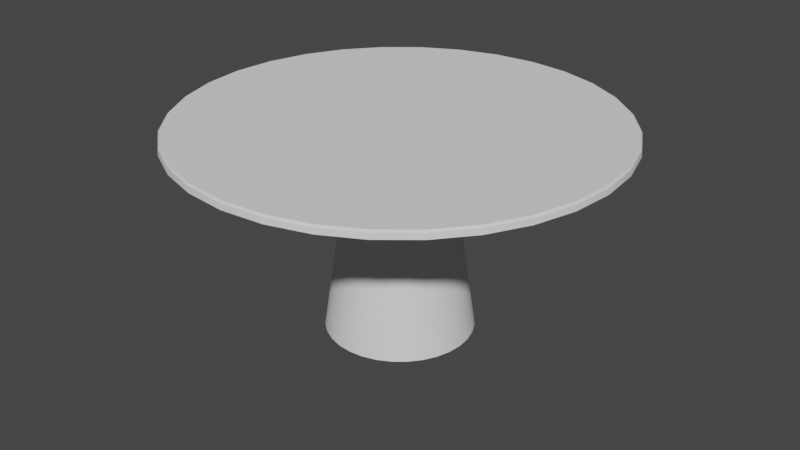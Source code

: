 # Source: DinningTable.blend  (saved by Blender 3.4.6; exported with 4.5.12 LTS)
import bpy
from mathutils import Matrix  # noqa: F401  (used for matrix-valued properties, if any)

bpy.ops.wm.read_factory_settings(use_empty=True)
scene = bpy.context.scene
scene.name = 'Scene'

# ---- collections
col_collection = bpy.data.collections.new('Collection'); scene.collection.children.link(col_collection)

# ---- node groups
ng_auto_smooth = bpy.data.node_groups.new('Auto Smooth', 'GeometryNodeTree')
_s = ng_auto_smooth.interface.new_socket(name='Geometry', in_out='OUTPUT', socket_type='NodeSocketGeometry')
_s = ng_auto_smooth.interface.new_socket(name='Geometry', in_out='INPUT', socket_type='NodeSocketGeometry')
_s = ng_auto_smooth.interface.new_socket(name='Angle', in_out='INPUT', socket_type='NodeSocketFloat')
_s.subtype = 'ANGLE'
_s.min_value = 0.0
_s.max_value = 3.142
ng_auto_smooth.is_modifier = True
_N = ng_auto_smooth.nodes; _L = ng_auto_smooth.links
n0 = _N.new('NodeGroupOutput'); n0.name = 'Group Output'; n0.location = (480, -100)
n1 = _N.new('NodeGroupInput'); n1.name = 'Group Input'; n1.location = (-420, -300)
n2 = _N.new('NodeGroupInput'); n2.name = 'Group Input.001'; n2.location = (-60, -100)
n3 = _N.new('GeometryNodeSetShadeSmooth'); n3.name = 'Set Shade Smooth'; n3.location = (120, -100)
n3.domain = 'EDGE'
n4 = _N.new('GeometryNodeSetShadeSmooth'); n4.name = 'Set Shade Smooth.001'; n4.location = (300, -100)
n5 = _N.new('GeometryNodeInputMeshEdgeAngle'); n5.name = 'Edge Angle'; n5.location = (-420, -220)
n6 = _N.new('GeometryNodeInputEdgeSmooth'); n6.name = 'Is Edge Smooth'; n6.location = (-60, -160)
n7 = _N.new('GeometryNodeInputShadeSmooth'); n7.name = 'Is Face Smooth'; n7.location = (-240, -340)
n8 = _N.new('FunctionNodeBooleanMath'); n8.name = 'Boolean Math'; n8.location = (-60, -220)
n9 = _N.new('FunctionNodeCompare'); n9.name = 'Compare'; n9.location = (-240, -180)
n9.operation = 'LESS_EQUAL'
_L.new(n5.outputs[0], n9.inputs[0])
_L.new(n4.outputs[0], n0.inputs[0])
_L.new(n1.outputs[1], n9.inputs[1])
_L.new(n9.outputs[0], n8.inputs[0])
_L.new(n7.outputs[0], n8.inputs[1])
_L.new(n2.outputs[0], n3.inputs[0])
_L.new(n6.outputs[0], n3.inputs[1])
_L.new(n3.outputs[0], n4.inputs[0])
_L.new(n8.outputs[0], n3.inputs[2])
n0.is_active_output = True

# ---- world
world_world = bpy.data.worlds.new('World'); scene.world = world_world
world_world.use_nodes = True; world_world.node_tree.nodes.clear()
_N = world_world.node_tree.nodes; _L = world_world.node_tree.links
n0 = _N.new('ShaderNodeOutputWorld'); n0.name = 'World Output'; n0.location = (300, 300)
n1 = _N.new('ShaderNodeBackground'); n1.name = 'Background'; n1.location = (10, 300)
n1.inputs[0].default_value = (0.05088, 0.05088, 0.05088, 1.0)
_L.new(n1.outputs[0], n0.inputs[0])
n0.is_active_output = True
world_world.color = (0.05088, 0.05088, 0.05088)
world_world.use_sun_shadow = False
world_world.sun_shadow_jitter_overblur = 0.0

# ---- meshes
me_circle = bpy.data.meshes.new('Circle')
me_circle.from_pydata([(0.0, 1.0, -0.982), (-0.1951, 0.9808, -0.982), (-0.3827, 0.9239, -0.982), (-0.5556, 0.8315, -0.982), (-0.7071, 0.7071, -0.982), (-0.8315, 0.5556, -0.982), (-0.9239, 0.3827, -0.982), (-0.9808, 0.1951, -0.982), (-1.0, 0.0, -0.982), (-0.9808, -0.1951, -0.982), (-0.9239, -0.3827, -0.982), (-0.8315, -0.5556, -0.982), (-0.7071, -0.7071, -0.982), (-0.5556, -0.8315, -0.982), (-0.3827, -0.9239, -0.982), (-0.1951, -0.9808, -0.982), (0.0, -1.0, -0.982), (0.1951, -0.9808, -0.982), (0.3827, -0.9239, -0.982), (0.5556, -0.8315, -0.982), (0.7071, -0.7071, -0.982), (0.8315, -0.5556, -0.982), (0.9239, -0.3827, -0.982), (0.9808, -0.1951, -0.982), (1.0, 0.0, -0.982), (0.9808, 0.1951, -0.982), (0.9239, 0.3827, -0.982), (0.8315, 0.5556, -0.982), (0.7071, 0.7071, -0.982), (0.5556, 0.8315, -0.982), (0.3827, 0.9239, -0.982), (0.1951, 0.9808, -0.982), (-1.801e-10, 0.9888, -1.016), (-0.1929, 0.9698, -1.016), (-0.3784, 0.9135, -1.016), (-0.5494, 0.8222, -1.016), (-0.6992, 0.6992, -1.016), (-0.8222, 0.5494, -1.016), (-0.9135, 0.3784, -1.016), (-0.9698, 0.1929, -1.016), (-0.9888, -5.147e-11, -1.016), (-0.9698, -0.1929, -1.016), (-0.9135, -0.3784, -1.016), (-0.8222, -0.5494, -1.016), (-0.6992, -0.6992, -1.016), (-0.5494, -0.8222, -1.016), (-0.3784, -0.9135, -1.016), (-0.1929, -0.9698, -1.016), (-1.801e-10, -0.9888, -1.016), (0.1929, -0.9698, -1.016), (0.3784, -0.9135, -1.016), (0.5494, -0.8222, -1.016), (0.6992, -0.6992, -1.016), (0.8222, -0.5494, -1.016), (0.9135, -0.3784, -1.016), (0.9698, -0.1929, -1.016), (0.9888, -5.147e-11, -1.016), (0.9698, 0.1929, -1.016), (0.9135, 0.3784, -1.016), (0.8222, 0.5494, -1.016), (0.6992, 0.6992, -1.016), (0.5494, 0.8222, -1.016), (0.3784, 0.9135, -1.016), (0.1929, 0.9698, -1.016), (0.9973, -8.705e-11, -1.008), (0.9781, -0.1946, -1.008), (-0.8292, -0.554, -1.008), (-0.9213, -0.3816, -1.008), (0.9781, 0.1946, -1.008), (-0.7052, -0.7052, -1.008), (0.9213, 0.3816, -1.008), (-0.554, -0.8292, -1.008), (0.8292, 0.554, -1.008), (-0.3816, -0.9213, -1.008), (-0.1946, 0.9781, -1.008), (-1.93e-10, 0.9973, -1.008), (0.7052, 0.7052, -1.008), (-0.1946, -0.9781, -1.008), (-0.3816, 0.9213, -1.008), (0.554, 0.8292, -1.008), (-1.93e-10, -0.9973, -1.008), (-0.554, 0.8292, -1.008), (0.3816, 0.9213, -1.008), (0.1946, -0.9781, -1.008), (-0.7052, 0.7052, -1.008), (0.1946, 0.9781, -1.008), (0.3816, -0.9213, -1.008), (-0.8292, 0.554, -1.008), (0.554, -0.8292, -1.008), (-0.9213, 0.3816, -1.008), (0.7052, -0.7052, -1.008), (-0.9781, 0.1946, -1.008), (0.8292, -0.554, -1.008), (-0.9973, -8.705e-11, -1.008), (0.9213, -0.3816, -1.008), (-0.9781, -0.1946, -1.008), (-0.1901, 0.9558, -0.982), (-4.105e-10, 0.9745, -0.982), (-0.3729, 0.9003, -0.982), (-0.5414, 0.8103, -0.982), (-0.6891, 0.6891, -0.982), (-0.8103, 0.5414, -0.982), (-0.9003, 0.3729, -0.982), (-0.9558, 0.1901, -0.982), (-0.9745, -1.173e-10, -0.982), (-0.9558, -0.1901, -0.982), (-0.9003, -0.3729, -0.982), (-0.8103, -0.5414, -0.982), (-0.6891, -0.6891, -0.982), (-0.5414, -0.8103, -0.982), (-0.3729, -0.9003, -0.982), (-0.1901, -0.9558, -0.982), (-4.105e-10, -0.9745, -0.982), (0.1901, -0.9558, -0.982), (0.3729, -0.9003, -0.982), (0.5414, -0.8103, -0.982), (0.6891, -0.6891, -0.982), (0.8103, -0.5414, -0.982), (0.9003, -0.3729, -0.982), (0.9558, -0.1901, -0.982), (0.9745, -1.173e-10, -0.982), (0.9558, 0.1901, -0.982), (0.9003, 0.3729, -0.982), (0.8103, 0.5414, -0.982), (0.6891, 0.6891, -0.982), (0.5414, 0.8103, -0.982), (0.3729, 0.9003, -0.982), (0.1901, 0.9558, -0.982), (-0.1901, 0.9558, -0.9952), (-4.105e-10, 0.9745, -0.9952), (-0.3729, 0.9003, -0.9952), (-0.5414, 0.8103, -0.9952), (-0.6891, 0.6891, -0.9952), (-0.8103, 0.5414, -0.9952), (-0.9003, 0.3729, -0.9952), (-0.9558, 0.1901, -0.9952), (-0.9745, -1.173e-10, -0.9952), (-0.9558, -0.1901, -0.9952), (-0.9003, -0.3729, -0.9952), (-0.8103, -0.5414, -0.9952), (-0.6891, -0.6891, -0.9952), (-0.5414, -0.8103, -0.9952), (-0.3729, -0.9003, -0.9952), (-0.1901, -0.9558, -0.9952), (-4.105e-10, -0.9745, -0.9952), (0.1901, -0.9558, -0.9952), (0.3729, -0.9003, -0.9952), (0.5414, -0.8103, -0.9952), (0.6891, -0.6891, -0.9952), (0.8103, -0.5414, -0.9952), (0.9003, -0.3729, -0.9952), (0.9558, -0.1901, -0.9952), (0.9745, -1.173e-10, -0.9952), (0.9558, 0.1901, -0.9952), (0.9003, 0.3729, -0.9952), (0.8103, 0.5414, -0.9952), (0.6891, 0.6891, -0.9952), (0.5414, 0.8103, -0.9952), (0.3729, 0.9003, -0.9952), (0.1901, 0.9558, -0.9952), (-0.03905, 0.1963, -0.9952), (4.914e-09, 0.2002, -0.9952), (-0.07661, 0.1849, -0.9952), (-0.1112, 0.1664, -0.9952), (-0.1415, 0.1415, -0.9952), (-0.1664, 0.1112, -0.9952), (-0.1849, 0.07661, -0.9952), (-0.1963, 0.03905, -0.9952), (-0.2002, -3.677e-09, -0.9952), (-0.1963, -0.03905, -0.9952), (-0.1849, -0.07661, -0.9952), (-0.1664, -0.1112, -0.9952), (-0.1415, -0.1415, -0.9952), (-0.1112, -0.1664, -0.9952), (-0.07661, -0.1849, -0.9952), (-0.03905, -0.1963, -0.9952), (4.914e-09, -0.2002, -0.9952), (0.03905, -0.1963, -0.9952), (0.07661, -0.1849, -0.9952), (0.1112, -0.1664, -0.9952), (0.1415, -0.1415, -0.9952), (0.1664, -0.1112, -0.9952), (0.1849, -0.07661, -0.9952), (0.1963, -0.03905, -0.9952), (0.2002, -3.677e-09, -0.9952), (0.1963, 0.03905, -0.9952), (0.1849, 0.07661, -0.9952), (0.1664, 0.1112, -0.9952), (0.1415, 0.1415, -0.9952), (0.1112, 0.1664, -0.9952), (0.07661, 0.1849, -0.9952), (0.03905, 0.1963, -0.9952), (-0.06646, 0.3341, -0.04275), (5.036e-09, 0.3407, -0.04275), (-0.1304, 0.3147, -0.04275), (-0.1893, 0.2833, -0.04275), (-0.2409, 0.2409, -0.04275), (-0.2833, 0.1893, -0.04275), (-0.3147, 0.1304, -0.04275), (-0.3341, 0.06646, -0.04275), (-0.3407, -3.434e-09, -0.04275), (-0.3341, -0.06646, -0.04275), (-0.3147, -0.1304, -0.04275), (-0.2833, -0.1893, -0.04275), (-0.2409, -0.2409, -0.04275), (-0.1893, -0.2833, -0.04275), (-0.1304, -0.3147, -0.04275), (-0.06646, -0.3341, -0.04275), (5.036e-09, -0.3407, -0.04275), (0.06646, -0.3341, -0.04275), (0.1304, -0.3147, -0.04275), (0.1893, -0.2833, -0.04275), (0.2409, -0.2409, -0.04275), (0.2833, -0.1893, -0.04275), (0.3147, -0.1304, -0.04275), (0.3341, -0.06646, -0.04275), (0.3407, -3.434e-09, -0.04275), (0.3341, 0.06646, -0.04275), (0.3147, 0.1304, -0.04275), (0.2833, 0.1893, -0.04275), (0.2409, 0.2409, -0.04275), (0.1893, 0.2833, -0.04275), (0.1304, 0.3147, -0.04275), (0.06646, 0.3341, -0.04275)], [], [(18, 17, 113, 114), (33, 34, 35, 36, 37, 38, 39, 40, 41, 42, 43, 44, 45, 46, 47, 48, 49, 50, 51, 52, 53, 54, 55, 56, 57, 58, 59, 60, 61, 62, 63, 32), (65, 64, 56, 55), (67, 66, 43, 42), (64, 68, 57, 56), (66, 69, 44, 43), (68, 70, 58, 57), (69, 71, 45, 44), (70, 72, 59, 58), (71, 73, 46, 45), (75, 74, 33, 32), (72, 76, 60, 59), (73, 77, 47, 46), (74, 78, 34, 33), (76, 79, 61, 60), (77, 80, 48, 47), (78, 81, 35, 34), (79, 82, 62, 61), (80, 83, 49, 48), (81, 84, 36, 35), (82, 85, 63, 62), (83, 86, 50, 49), (84, 87, 37, 36), (85, 75, 32, 63), (86, 88, 51, 50), (87, 89, 38, 37), (88, 90, 52, 51), (89, 91, 39, 38), (90, 92, 53, 52), (91, 93, 40, 39), (92, 94, 54, 53), (93, 95, 41, 40), (94, 65, 55, 54), (95, 67, 42, 41), (9, 10, 67, 95), (22, 23, 65, 94), (8, 9, 95, 93), (21, 22, 94, 92), (7, 8, 93, 91), (20, 21, 92, 90), (6, 7, 91, 89), (19, 20, 90, 88), (5, 6, 89, 87), (18, 19, 88, 86), (31, 0, 75, 85), (4, 5, 87, 84), (17, 18, 86, 83), (30, 31, 85, 82), (3, 4, 84, 81), (16, 17, 83, 80), (29, 30, 82, 79), (2, 3, 81, 78), (15, 16, 80, 77), (28, 29, 79, 76), (1, 2, 78, 74), (14, 15, 77, 73), (27, 28, 76, 72), (0, 1, 74, 75), (13, 14, 73, 71), (26, 27, 72, 70), (12, 13, 71, 69), (25, 26, 70, 68), (11, 12, 69, 66), (24, 25, 68, 64), (10, 11, 66, 67), (23, 24, 64, 65), (105, 104, 136, 137), (5, 4, 100, 101), (0, 31, 127, 97), (19, 18, 114, 115), (6, 5, 101, 102), (20, 19, 115, 116), (7, 6, 102, 103), (21, 20, 116, 117), (8, 7, 103, 104), (22, 21, 117, 118), (9, 8, 104, 105), (23, 22, 118, 119), (10, 9, 105, 106), (24, 23, 119, 120), (11, 10, 106, 107), (25, 24, 120, 121), (12, 11, 107, 108), (26, 25, 121, 122), (13, 12, 108, 109), (27, 26, 122, 123), (14, 13, 109, 110), (1, 0, 97, 96), (28, 27, 123, 124), (15, 14, 110, 111), (2, 1, 96, 98), (29, 28, 124, 125), (16, 15, 111, 112), (3, 2, 98, 99), (30, 29, 125, 126), (17, 16, 112, 113), (4, 3, 99, 100), (31, 30, 126, 127), (140, 139, 171, 172), (119, 118, 150, 151), (106, 105, 137, 138), (120, 119, 151, 152), (107, 106, 138, 139), (121, 120, 152, 153), (108, 107, 139, 140), (122, 121, 153, 154), (109, 108, 140, 141), (123, 122, 154, 155), (110, 109, 141, 142), (96, 97, 129, 128), (124, 123, 155, 156), (111, 110, 142, 143), (98, 96, 128, 130), (125, 124, 156, 157), (112, 111, 143, 144), (99, 98, 130, 131), (126, 125, 157, 158), (113, 112, 144, 145), (100, 99, 131, 132), (127, 126, 158, 159), (114, 113, 145, 146), (101, 100, 132, 133), (97, 127, 159, 129), (115, 114, 146, 147), (102, 101, 133, 134), (116, 115, 147, 148), (103, 102, 134, 135), (117, 116, 148, 149), (104, 103, 135, 136), (118, 117, 149, 150), (175, 174, 206, 207), (154, 153, 185, 186), (141, 140, 172, 173), (155, 154, 186, 187), (142, 141, 173, 174), (128, 129, 161, 160), (156, 155, 187, 188), (143, 142, 174, 175), (130, 128, 160, 162), (157, 156, 188, 189), (144, 143, 175, 176), (131, 130, 162, 163), (158, 157, 189, 190), (145, 144, 176, 177), (132, 131, 163, 164), (159, 158, 190, 191), (146, 145, 177, 178), (133, 132, 164, 165), (129, 159, 191, 161), (147, 146, 178, 179), (134, 133, 165, 166), (148, 147, 179, 180), (135, 134, 166, 167), (149, 148, 180, 181), (136, 135, 167, 168), (150, 149, 181, 182), (137, 136, 168, 169), (151, 150, 182, 183), (138, 137, 169, 170), (152, 151, 183, 184), (139, 138, 170, 171), (153, 152, 184, 185), (192, 193, 223, 222, 221, 220, 219, 218, 217, 216, 215, 214, 213, 212, 211, 210, 209, 208, 207, 206, 205, 204, 203, 202, 201, 200, 199, 198, 197, 196, 195, 194), (162, 160, 192, 194), (189, 188, 220, 221), (176, 175, 207, 208), (163, 162, 194, 195), (190, 189, 221, 222), (177, 176, 208, 209), (164, 163, 195, 196), (191, 190, 222, 223), (178, 177, 209, 210), (165, 164, 196, 197), (161, 191, 223, 193), (179, 178, 210, 211), (166, 165, 197, 198), (180, 179, 211, 212), (167, 166, 198, 199), (181, 180, 212, 213), (168, 167, 199, 200), (182, 181, 213, 214), (169, 168, 200, 201), (183, 182, 214, 215), (170, 169, 201, 202), (184, 183, 215, 216), (171, 170, 202, 203), (185, 184, 216, 217), (172, 171, 203, 204), (186, 185, 217, 218), (173, 172, 204, 205), (187, 186, 218, 219), (174, 173, 205, 206), (160, 161, 193, 192), (188, 187, 219, 220)])
me_circle.polygons.foreach_set('use_smooth', [True] * 194)
_uv = me_circle.uv_layers.new(name='UVMap')
_uv.uv.foreach_set('vector', [0.0, 0.0, 0.0, 0.0, 0.0, 0.0, 0.0, 0.0, 0.0, 0.0, 0.0, 0.0, 0.0, 0.0, 0.0, 0.0, 0.0, 0.0, 0.0, 0.0, 0.0, 0.0, 0.0, 0.0, 0.0, 0.0, 0.0, 0.0, 0.0, 0.0, 0.0, 0.0, 0.0, 0.0, 0.0, 0.0, 0.0, 0.0, 0.0, 0.0, 0.0, 0.0, 0.0, 0.0, 0.0, 0.0, 0.0, 0.0, 0.0, 0.0, 0.0, 0.0, 0.0, 0.0, 0.0, 0.0, 0.0, 0.0, 0.0, 0.0, 0.0, 0.0, 0.0, 0.0, 0.0, 0.0, 0.0, 0.0, 0.0, 0.0, 0.0, 0.0, 0.0, 0.0, 0.0, 0.0, 0.0, 0.0, 0.0, 0.0, 0.0, 0.0, 0.0, 0.0, 0.0, 0.0, 0.0, 0.0, 0.0, 0.0, 0.0, 0.0, 0.0, 0.0, 0.0, 0.0, 0.0, 0.0, 0.0, 0.0, 0.0, 0.0, 0.0, 0.0, 0.0, 0.0, 0.0, 0.0, 0.0, 0.0, 0.0, 0.0, 0.0, 0.0, 0.0, 0.0, 0.0, 0.0, 0.0, 0.0, 0.0, 0.0, 0.0, 0.0, 0.0, 0.0, 0.0, 0.0, 0.0, 0.0, 0.0, 0.0, 0.0, 0.0, 0.0, 0.0, 0.0, 0.0, 0.0, 0.0, 0.0, 0.0, 0.0, 0.0, 0.0, 0.0, 0.0, 0.0, 0.0, 0.0, 0.0, 0.0, 0.0, 0.0, 0.0, 0.0, 0.0, 0.0, 0.0, 0.0, 0.0, 0.0, 0.0, 0.0, 0.0, 0.0, 0.0, 0.0, 0.0, 0.0, 0.0, 0.0, 0.0, 0.0, 0.0, 0.0, 0.0, 0.0, 0.0, 0.0, 0.0, 0.0, 0.0, 0.0, 0.0, 0.0, 0.0, 0.0, 0.0, 0.0, 0.0, 0.0, 0.0, 0.0, 0.0, 0.0, 0.0, 0.0, 0.0, 0.0, 0.0, 0.0, 0.0, 0.0, 0.0, 0.0, 0.0, 0.0, 0.0, 0.0, 0.0, 0.0, 0.0, 0.0, 0.0, 0.0, 0.0, 0.0, 0.0, 0.0, 0.0, 0.0, 0.0, 0.0, 0.0, 0.0, 0.0, 0.0, 0.0, 0.0, 0.0, 0.0, 0.0, 0.0, 0.0, 0.0, 0.0, 0.0, 0.0, 0.0, 0.0, 0.0, 0.0, 0.0, 0.0, 0.0, 0.0, 0.0, 0.0, 0.0, 0.0, 0.0, 0.0, 0.0, 0.0, 0.0, 0.0, 0.0, 0.0, 0.0, 0.0, 0.0, 0.0, 0.0, 0.0, 0.0, 0.0, 0.0, 0.0, 0.0, 0.0, 0.0, 0.0, 0.0, 0.0, 0.0, 0.0, 0.0, 0.0, 0.0, 0.0, 0.0, 0.0, 0.0, 0.0, 0.0, 0.0, 0.0, 0.0, 0.0, 0.0, 0.0, 0.0, 0.0, 0.0, 0.0, 0.0, 0.0, 0.0, 0.0, 0.0, 0.0, 0.0, 0.0, 0.0, 0.0, 0.0, 0.0, 0.0, 0.0, 0.0, 0.0, 0.0, 0.0, 0.0, 0.0, 0.0, 0.0, 0.0, 0.0, 0.0, 0.0, 0.0, 0.0, 0.0, 0.0, 0.0, 0.0, 0.0, 0.0, 0.0, 0.0, 0.0, 0.0, 0.0, 0.0, 0.0, 0.0, 0.0, 0.0, 0.0, 0.0, 0.0, 0.0, 0.0, 0.0, 0.0, 0.0, 0.0, 0.0, 0.0, 0.0, 0.0, 0.0, 0.0, 0.0, 0.0, 0.0, 0.0, 0.0, 0.0, 0.0, 0.0, 0.0, 0.0, 0.0, 0.0, 0.0, 0.0, 0.0, 0.0, 0.0, 0.0, 0.0, 0.0, 0.0, 0.0, 0.0, 0.0, 0.0, 0.0, 0.0, 0.0, 0.0, 0.0, 0.0, 0.0, 0.0, 0.0, 0.0, 0.0, 0.0, 0.0, 0.0, 0.0, 0.0, 0.0, 0.0, 0.0, 0.0, 0.0, 0.0, 0.0, 0.0, 0.0, 0.0, 0.0, 0.0, 0.0, 0.0, 0.0, 0.0, 0.0, 0.0, 0.0, 0.0, 0.0, 0.0, 0.0, 0.0, 0.0, 0.0, 0.0, 0.0, 0.0, 0.0, 0.0, 0.0, 0.0, 0.0, 0.0, 0.0, 0.0, 0.0, 0.0, 0.0, 0.0, 0.0, 0.0, 0.0, 0.0, 0.0, 0.0, 0.0, 0.0, 0.0, 0.0, 0.0, 0.0, 0.0, 0.0, 0.0, 0.0, 0.0, 0.0, 0.0, 0.0, 0.0, 0.0, 0.0, 0.0, 0.0, 0.0, 0.0, 0.0, 0.0, 0.0, 0.0, 0.0, 0.0, 0.0, 0.0, 0.0, 0.0, 0.0, 0.0, 0.0, 0.0, 0.0, 0.0, 0.0, 0.0, 0.0, 0.0, 0.0, 0.0, 0.0, 0.0, 0.0, 0.0, 0.0, 0.0, 0.0, 0.0, 0.0, 0.0, 0.0, 0.0, 0.0, 0.0, 0.0, 0.0, 0.0, 0.0, 0.0, 0.0, 0.0, 0.0, 0.0, 0.0, 0.0, 0.0, 0.0, 0.0, 0.0, 0.0, 0.0, 0.0, 0.0, 0.0, 0.0, 0.0, 0.0, 0.0, 0.0, 0.0, 0.0, 0.0, 0.0, 0.0, 0.0, 0.0, 0.0, 0.0, 0.0, 0.0, 0.0, 0.0, 0.0, 0.0, 0.0, 0.0, 0.0, 0.0, 0.0, 0.0, 0.0, 0.0, 0.0, 0.0, 0.0, 0.0, 0.0, 0.0, 0.0, 0.0, 0.0, 0.0, 0.0, 0.0, 0.0, 0.0, 0.0, 0.0, 0.0, 0.0, 0.0, 0.0, 0.0, 0.0, 0.0, 0.0, 0.0, 0.0, 0.0, 0.0, 0.0, 0.0, 0.0, 0.0, 0.0, 0.0, 0.0, 0.0, 0.0, 0.0, 0.0, 0.0, 0.0, 0.0, 0.0, 0.0, 0.0, 0.0, 0.0, 0.0, 0.0, 0.0, 0.0, 0.0, 0.0, 0.0, 0.0, 0.0, 0.0, 0.0, 0.0, 0.0, 0.0, 0.0, 0.0, 0.0, 0.0, 0.0, 0.0, 0.0, 0.0, 0.0, 0.0, 0.0, 0.0, 0.0, 0.0, 0.0, 0.0, 0.0, 0.0, 0.0, 0.0, 0.0, 0.0, 0.0, 0.0, 0.0, 0.0, 0.0, 0.0, 0.0, 0.0, 0.0, 0.0, 0.0, 0.0, 0.0, 0.0, 0.0, 0.0, 0.0, 0.0, 0.0, 0.0, 0.0, 0.0, 0.0, 0.0, 0.0, 0.0, 0.0, 0.0, 0.0, 0.0, 0.0, 0.0, 0.0, 0.0, 0.0, 0.0, 0.0, 0.0, 0.0, 0.0, 0.0, 0.0, 0.0, 0.0, 0.0, 0.0, 0.0, 0.0, 0.0, 0.0, 0.0, 0.0, 0.0, 0.0, 0.0, 0.0, 0.0, 0.0, 0.0, 0.0, 0.0, 0.0, 0.0, 0.0, 0.0, 0.0, 0.0, 0.0, 0.0, 0.0, 0.0, 0.0, 0.0, 0.0, 0.0, 0.0, 0.0, 0.0, 0.0, 0.0, 0.0, 0.0, 0.0, 0.0, 0.0, 0.0, 0.0, 0.0, 0.0, 0.0, 0.0, 0.0, 0.0, 0.0, 0.0, 0.0, 0.0, 0.0, 0.0, 0.0, 0.0, 0.0, 0.0, 0.0, 0.0, 0.0, 0.0, 0.0, 0.0, 0.0, 0.0, 0.0, 0.0, 0.0, 0.0, 0.0, 0.0, 0.0, 0.0, 0.0, 0.0, 0.0, 0.0, 0.0, 0.0, 0.0, 0.0, 0.0, 0.0, 0.0, 0.0, 0.0, 0.0, 0.0, 0.0, 0.0, 0.0, 0.0, 0.0, 0.0, 0.0, 0.0, 0.0, 0.0, 0.0, 0.0, 0.0, 0.0, 0.0, 0.0, 0.0, 0.0, 0.0, 0.0, 0.0, 0.0, 0.0, 0.0, 0.0, 0.0, 0.0, 0.0, 0.0, 0.0, 0.0, 0.0, 0.0, 0.0, 0.0, 0.0, 0.0, 0.0, 0.0, 0.0, 0.0, 0.0, 0.0, 0.0, 0.0, 0.0, 0.0, 0.0, 0.0, 0.0, 0.0, 0.0, 0.0, 0.0, 0.0, 0.0, 0.0, 0.0, 0.0, 0.0, 0.0, 0.0, 0.0, 0.0, 0.0, 0.0, 0.0, 0.0, 0.0, 0.0, 0.0, 0.0, 0.0, 0.0, 0.0, 0.0, 0.0, 0.0, 0.0, 0.0, 0.0, 0.0, 0.0, 0.0, 0.0, 0.0, 0.0, 0.0, 0.0, 0.0, 0.0, 0.0, 0.0, 0.0, 0.0, 0.0, 0.0, 0.0, 0.0, 0.0, 0.0, 0.0, 0.0, 0.0, 0.0, 0.0, 0.0, 0.0, 0.0, 0.0, 0.0, 0.0, 0.0, 0.0, 0.0, 0.0, 0.0, 0.0, 0.0, 0.0, 0.0, 0.0, 0.0, 0.0, 0.0, 0.0, 0.0, 0.0, 0.0, 0.0, 0.0, 0.0, 0.0, 0.0, 0.0, 0.0, 0.0, 0.0, 0.0, 0.0, 0.0, 0.0, 0.0, 0.0, 0.0, 0.0, 0.0, 0.0, 0.0, 0.0, 0.0, 0.0, 0.0, 0.0, 0.0, 0.0, 0.0, 0.0, 0.0, 0.0, 0.0, 0.0, 0.0, 0.0, 0.0, 0.0, 0.0, 0.0, 0.0, 0.0, 0.0, 0.0, 0.0, 0.0, 0.0, 0.0, 0.0, 0.0, 0.0, 0.0, 0.0, 0.0, 0.0, 0.0, 0.0, 0.0, 0.0, 0.0, 0.0, 0.0, 0.0, 0.0, 0.0, 0.0, 0.0, 0.0, 0.0, 0.0, 0.0, 0.0, 0.0, 0.0, 0.0, 0.0, 0.0, 0.0, 0.0, 0.0, 0.0, 0.0, 0.0, 0.0, 0.0, 0.0, 0.0, 0.0, 0.0, 0.0, 0.0, 0.0, 0.0, 0.0, 0.0, 0.0, 0.0, 0.0, 0.0, 0.0, 0.0, 0.0, 0.0, 0.0, 0.0, 0.0, 0.0, 0.0, 0.0, 0.0, 0.0, 0.0, 0.0, 0.0, 0.0, 0.0, 0.0, 0.0, 0.0, 0.0, 0.0, 0.0, 0.0, 0.0, 0.0, 0.0, 0.0, 0.0, 0.0, 0.0, 0.0, 0.0, 0.0, 0.0, 0.0, 0.0, 0.0, 0.0, 0.0, 0.0, 0.0, 0.0, 0.0, 0.0, 0.0, 0.0, 0.0, 0.0, 0.0, 0.0, 0.0, 0.0, 0.0, 0.0, 0.0, 0.0, 0.0, 0.0, 0.0, 0.0, 0.0, 0.0, 0.0, 0.0, 0.0, 0.0, 0.0, 0.0, 0.0, 0.0, 0.0, 0.0, 0.0, 0.0, 0.0, 0.0, 0.0, 0.0, 0.0, 0.0, 0.0, 0.0, 0.0, 0.0, 0.0, 0.0, 0.0, 0.0, 0.0, 0.0, 0.0, 0.0, 0.0, 0.0, 0.0, 0.0, 0.0, 0.0, 0.0, 0.0, 0.0, 0.0, 0.0, 0.0, 0.0, 0.0, 0.0, 0.0, 0.0, 0.0, 0.0, 0.0, 0.0, 0.0, 0.0, 0.0, 0.0, 0.0, 0.0, 0.0, 0.0, 0.0, 0.0, 0.0, 0.0, 0.0, 0.0, 0.0, 0.0, 0.0, 0.0, 0.0, 0.0, 0.0, 0.0, 0.0, 0.0, 0.0, 0.0, 0.0, 0.0, 0.0, 0.0, 0.0, 0.0, 0.0, 0.0, 0.0, 0.0, 0.0, 0.0, 0.0, 0.0, 0.0, 0.0, 0.0, 0.0, 0.0, 0.0, 0.0, 0.0, 0.0, 0.0, 0.0, 0.0, 0.0, 0.0, 0.0, 0.0, 0.0, 0.0, 0.0, 0.0, 0.0, 0.0, 0.0, 0.0, 0.0, 0.0, 0.0, 0.0, 0.0, 0.0, 0.0, 0.0, 0.0, 0.0, 0.0, 0.0, 0.0, 0.0, 0.0, 0.0, 0.0, 0.0, 0.0, 0.0, 0.0, 0.0, 0.0, 0.0, 0.0, 0.0, 0.0, 0.0, 0.0, 0.0, 0.0, 0.0, 0.0, 0.0, 0.0, 0.0, 0.0, 0.0, 0.0, 0.0, 0.0, 0.0, 0.0, 0.0, 0.0, 0.0, 0.0, 0.0, 0.0, 0.0, 0.0, 0.0, 0.0, 0.0, 0.0, 0.0, 0.0, 0.0, 0.0, 0.0, 0.0, 0.0, 0.0, 0.0, 0.0, 0.0, 0.0, 0.0, 0.0, 0.0, 0.0, 0.0, 0.0, 0.0, 0.0, 0.0, 0.0, 0.0, 0.0, 0.0, 0.0, 0.0, 0.0, 0.0, 0.0, 0.0, 0.0, 0.0, 0.0, 0.0, 0.0, 0.0, 0.0, 0.0, 0.0, 0.0, 0.0, 0.0, 0.0, 0.0, 0.0, 0.0, 0.0, 0.0, 0.0, 0.0, 0.0, 0.0, 0.0, 0.0, 0.0, 0.0, 0.0, 0.0, 0.0, 0.0, 0.0, 0.0, 0.0, 0.0, 0.0, 0.0, 0.0, 0.0, 0.0, 0.0, 0.0, 0.0, 0.0, 0.0, 0.0, 0.0, 0.0, 0.0, 0.0, 0.0, 0.0, 0.0, 0.0, 0.0, 0.0, 0.0, 0.0, 0.0, 0.0, 0.0, 0.0, 0.0, 0.0, 0.0, 0.0, 0.0, 0.0, 0.0, 0.0, 0.0, 0.0, 0.0, 0.0, 0.0, 0.0, 0.0, 0.0, 0.0, 0.0, 0.0, 0.0, 0.0, 0.0, 0.0, 0.0, 0.0, 0.0, 0.0, 0.0, 0.0, 0.0, 0.0, 0.0, 0.0, 0.0, 0.0, 0.0, 0.0, 0.0, 0.0, 0.0, 0.0, 0.0, 0.0, 0.0, 0.0, 0.0, 0.0, 0.0, 0.0, 0.0, 0.0, 0.0, 0.0, 0.0, 0.0, 0.0, 0.0, 0.0, 0.0, 0.0, 0.0, 0.0, 0.0, 0.0, 0.0, 0.0, 0.0, 0.0, 0.0, 0.0, 0.0, 0.0, 0.0, 0.0, 0.0, 0.0, 0.0, 0.0, 0.0, 0.0, 0.0, 0.0, 0.0, 0.0, 0.0, 0.0, 0.0, 0.0, 0.0, 0.0, 0.0, 0.0, 0.0, 0.0, 0.0, 0.0, 0.0, 0.0, 0.0, 0.0, 0.0, 0.0, 0.0, 0.0, 0.0, 0.0, 0.0, 0.0, 0.0, 0.0, 0.0, 0.0, 0.0, 0.0, 0.0, 0.0, 0.0, 0.0, 0.0, 0.0, 0.0, 0.0, 0.0, 0.0, 0.0, 0.0, 0.0, 0.0, 0.0, 0.0, 0.0, 0.0, 0.0, 0.0, 0.0, 0.0, 0.0, 0.0, 0.0, 0.0, 0.0, 0.0, 0.0, 0.0, 0.0, 0.0, 0.0, 0.0, 0.0, 0.0, 0.0, 0.0, 0.0, 0.0, 0.0, 0.0, 0.0, 0.0, 0.0, 0.0, 0.0, 0.0, 0.0, 0.0, 0.0, 0.0, 0.0, 0.0, 0.0, 0.0, 0.0, 0.0, 0.0, 0.0, 0.0, 0.0, 0.0, 0.0, 0.0, 0.0, 0.0, 0.0, 0.0, 0.0, 0.0, 0.0, 0.0, 0.0, 0.0, 0.0, 0.0, 0.0, 0.0, 0.0, 0.0, 0.0, 0.0, 0.0, 0.0, 0.0, 0.0, 0.0, 0.0, 0.0, 0.0, 0.0, 0.0, 0.0, 0.0, 0.0, 0.0, 0.0, 0.0, 0.0, 0.0, 0.0, 0.0, 0.0, 0.0, 0.0, 0.0, 0.0, 0.0, 0.0, 0.0, 0.0, 0.0, 0.0, 0.0, 0.0, 0.0, 0.0, 0.0, 0.0, 0.0, 0.0, 0.0, 0.0, 0.0, 0.0, 0.0, 0.0, 0.0, 0.0, 0.0, 0.0, 0.0, 0.0, 0.0, 0.0, 0.0, 0.0, 0.0, 0.0, 0.0, 0.0, 0.0, 0.0, 0.0, 0.0, 0.0, 0.0, 0.0, 0.0, 0.0, 0.0, 0.0, 0.0, 0.0, 0.0, 0.0, 0.0, 0.0, 0.0, 0.0, 0.0, 0.0, 0.0, 0.0, 0.0, 0.0, 0.0, 0.0, 0.0, 0.0, 0.0, 0.0, 0.0, 0.0, 0.0, 0.0, 0.0, 0.0, 0.0, 0.0, 0.0, 0.0, 0.0, 0.0, 0.0, 0.0, 0.0, 0.0, 0.0, 0.0, 0.0, 0.0, 0.0, 0.0, 0.0, 0.0, 0.0, 0.0, 0.0, 0.0, 0.0, 0.0, 0.0, 0.0, 0.0, 0.0, 0.0, 0.0, 0.0, 0.0, 0.0, 0.0, 0.0, 0.0, 0.0, 0.0, 0.0, 0.0, 0.0, 0.0, 0.0, 0.0, 0.0, 0.0, 0.0, 0.0, 0.0, 0.0, 0.0, 0.0, 0.0, 0.0])
me_circle.update()

# ---- objects
ob_circle = bpy.data.objects.new('Circle', me_circle)

# ---- transforms, parenting, visibility, modifiers, constraints
ob_circle.location = (0.0, 0.0, 0.0)
ob_circle.scale = (-3.242, -3.242, -3.242)
_m = ob_circle.modifiers.new('Auto Smooth', 'NODES')
_m.node_group = ng_auto_smooth
_gi = [s.identifier for s in ng_auto_smooth.interface.items_tree if s.item_type == 'SOCKET' and s.in_out == 'INPUT']
_m[_gi[1]] = 0.5236  # Angle

# ---- collection membership
col_collection.objects.link(ob_circle)

# ---- scene / render settings (as saved in the file)
scene.frame_start = 1; scene.frame_end = 250; scene.frame_set(1)
scene.render.engine = 'BLENDER_EEVEE_NEXT'
scene.cycles.sampling_pattern = 'TABULATED_SOBOL'
scene.cycles.use_light_tree = False
scene.view_settings.view_transform = 'Filmic'
bpy.context.view_layer.update()

# ---- added for rendering (the .blend has no active camera and no usable light): camera, sun
cam_auto = bpy.data.cameras.new('AutoCamera')
cam_auto.lens = 50.0
cam_auto.sensor_width = 36.0
cam_auto.clip_end = 1000.0
ob_auto_camera = bpy.data.objects.new('AutoCamera', cam_auto)
scene.collection.objects.link(ob_auto_camera)
ob_auto_camera.location = (8.97089, -10.7651, 8.89228)
ob_auto_camera.rotation_euler = (1.09748, -7.21219e-08, 0.694738)
scene.camera = ob_auto_camera
light_auto_sun = bpy.data.lights.new('AutoSun', 'SUN')
light_auto_sun.energy = 3.0
light_auto_sun.angle = 0.0523599
ob_auto_sun = bpy.data.objects.new('AutoSun', light_auto_sun)
scene.collection.objects.link(ob_auto_sun)
ob_auto_sun.rotation_euler = (0.872665, 0.174533, 0.523599)
bpy.context.view_layer.update()
